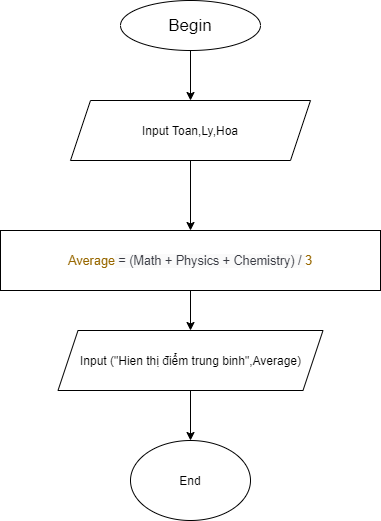

The diagram above was exported from draw.io. Its source (the exported page's mxGraphModel, read from the mxfile embedded in the PNG):
<mxGraphModel dx="1038" dy="532" grid="1" gridSize="10" guides="1" tooltips="1" connect="1" arrows="1" fold="1" page="1" pageScale="1" pageWidth="827" pageHeight="1169" math="0" shadow="0">
  <root>
    <mxCell id="0" />
    <mxCell id="1" parent="0" />
    <mxCell id="9RNiE-kQsiTC6Ulpfepe-1" value="&lt;font style=&quot;font-size: 17px&quot;&gt;Begin&lt;/font&gt;" style="ellipse;whiteSpace=wrap;html=1;" vertex="1" parent="1">
      <mxGeometry x="350" y="80" width="140" height="50" as="geometry" />
    </mxCell>
    <mxCell id="9RNiE-kQsiTC6Ulpfepe-2" value="Input Toan,Ly,Hoa" style="shape=parallelogram;perimeter=parallelogramPerimeter;whiteSpace=wrap;html=1;fixedSize=1;" vertex="1" parent="1">
      <mxGeometry x="300" y="180" width="240" height="60" as="geometry" />
    </mxCell>
    <mxCell id="9RNiE-kQsiTC6Ulpfepe-6" value="" style="endArrow=classic;html=1;exitX=0.5;exitY=1;exitDx=0;exitDy=0;entryX=0.5;entryY=0;entryDx=0;entryDy=0;" edge="1" parent="1" source="9RNiE-kQsiTC6Ulpfepe-1" target="9RNiE-kQsiTC6Ulpfepe-2">
      <mxGeometry width="50" height="50" relative="1" as="geometry">
        <mxPoint x="390" y="350" as="sourcePoint" />
        <mxPoint x="440" y="300" as="targetPoint" />
      </mxGeometry>
    </mxCell>
    <mxCell id="9RNiE-kQsiTC6Ulpfepe-17" value="" style="endArrow=classic;html=1;exitX=0.5;exitY=1;exitDx=0;exitDy=0;entryX=0.5;entryY=0;entryDx=0;entryDy=0;" edge="1" parent="1" source="9RNiE-kQsiTC6Ulpfepe-2" target="9RNiE-kQsiTC6Ulpfepe-22">
      <mxGeometry width="50" height="50" relative="1" as="geometry">
        <mxPoint x="390" y="370" as="sourcePoint" />
        <mxPoint x="420" y="280" as="targetPoint" />
      </mxGeometry>
    </mxCell>
    <mxCell id="9RNiE-kQsiTC6Ulpfepe-22" value="&lt;span class=&quot;hljs-attr&quot; style=&quot;box-sizing: border-box ; color: rgb(152 , 104 , 1) ; font-family: , &amp;#34;menlo&amp;#34; , &amp;#34;monaco&amp;#34; , &amp;#34;consolas&amp;#34; , &amp;#34;liberation mono&amp;#34; , &amp;#34;courier new&amp;#34; , monospace ; font-size: 12.6px ; text-align: left&quot;&gt;Average&lt;/span&gt;&lt;span style=&quot;color: rgb(56 , 58 , 66) ; font-family: , &amp;#34;menlo&amp;#34; , &amp;#34;monaco&amp;#34; , &amp;#34;consolas&amp;#34; , &amp;#34;liberation mono&amp;#34; , &amp;#34;courier new&amp;#34; , monospace ; font-size: 12.6px ; text-align: left ; background-color: rgb(250 , 250 , 250)&quot;&gt; = (Math + Physics + Chemistry) / &lt;/span&gt;&lt;span class=&quot;hljs-number&quot; style=&quot;box-sizing: border-box ; color: rgb(152 , 104 , 1) ; font-family: , &amp;#34;menlo&amp;#34; , &amp;#34;monaco&amp;#34; , &amp;#34;consolas&amp;#34; , &amp;#34;liberation mono&amp;#34; , &amp;#34;courier new&amp;#34; , monospace ; font-size: 12.6px ; text-align: left&quot;&gt;3&lt;/span&gt;" style="rounded=0;whiteSpace=wrap;html=1;" vertex="1" parent="1">
      <mxGeometry x="230" y="310" width="380" height="60" as="geometry" />
    </mxCell>
    <mxCell id="9RNiE-kQsiTC6Ulpfepe-23" value="End" style="ellipse;whiteSpace=wrap;html=1;" vertex="1" parent="1">
      <mxGeometry x="360" y="520" width="120" height="80" as="geometry" />
    </mxCell>
    <mxCell id="9RNiE-kQsiTC6Ulpfepe-24" value="Input (&quot;Hien thị&amp;nbsp;điểm trung binh&quot;,Average)" style="shape=parallelogram;perimeter=parallelogramPerimeter;whiteSpace=wrap;html=1;fixedSize=1;" vertex="1" parent="1">
      <mxGeometry x="287.5" y="410" width="265" height="60" as="geometry" />
    </mxCell>
    <mxCell id="9RNiE-kQsiTC6Ulpfepe-25" value="" style="endArrow=classic;html=1;entryX=0.5;entryY=0;entryDx=0;entryDy=0;" edge="1" parent="1" target="9RNiE-kQsiTC6Ulpfepe-24">
      <mxGeometry width="50" height="50" relative="1" as="geometry">
        <mxPoint x="420" y="370" as="sourcePoint" />
        <mxPoint x="430" y="320" as="targetPoint" />
      </mxGeometry>
    </mxCell>
    <mxCell id="9RNiE-kQsiTC6Ulpfepe-26" value="" style="endArrow=classic;html=1;entryX=0.5;entryY=0;entryDx=0;entryDy=0;exitX=0.5;exitY=1;exitDx=0;exitDy=0;" edge="1" parent="1" source="9RNiE-kQsiTC6Ulpfepe-24" target="9RNiE-kQsiTC6Ulpfepe-23">
      <mxGeometry width="50" height="50" relative="1" as="geometry">
        <mxPoint x="420" y="470" as="sourcePoint" />
        <mxPoint x="430" y="420" as="targetPoint" />
      </mxGeometry>
    </mxCell>
  </root>
</mxGraphModel>